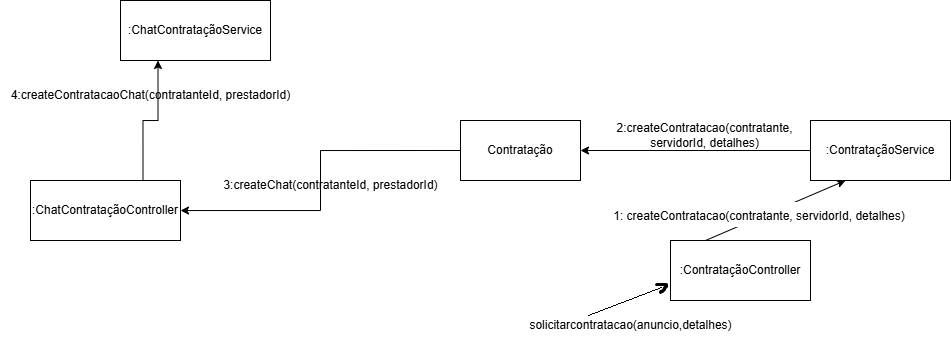

The diagram above was exported from draw.io. Its source (the exported page's mxGraphModel, read from the mxfile embedded in the PNG):
<mxGraphModel dx="1540" dy="405" grid="1" gridSize="10" guides="1" tooltips="1" connect="1" arrows="1" fold="1" page="1" pageScale="1" pageWidth="827" pageHeight="1169" math="0" shadow="0">
  <root>
    <mxCell id="0" />
    <mxCell id="1" parent="0" />
    <mxCell id="kNyuiYO4TecIgT9Q91eP-2" value=":ContrataçãoController" style="rounded=0;whiteSpace=wrap;html=1;" parent="1" vertex="1">
      <mxGeometry x="380" y="260" width="140" height="60" as="geometry" />
    </mxCell>
    <mxCell id="kNyuiYO4TecIgT9Q91eP-3" value=":ContrataçãoService" style="rounded=0;whiteSpace=wrap;html=1;" parent="1" vertex="1">
      <mxGeometry x="520" y="140" width="140" height="60" as="geometry" />
    </mxCell>
    <mxCell id="uCza61zaA-5OAp-RM9fF-3" style="edgeStyle=orthogonalEdgeStyle;rounded=0;orthogonalLoop=1;jettySize=auto;html=1;exitX=0.75;exitY=0;exitDx=0;exitDy=0;entryX=0.25;entryY=1;entryDx=0;entryDy=0;" edge="1" parent="1" source="kNyuiYO4TecIgT9Q91eP-4" target="uCza61zaA-5OAp-RM9fF-2">
      <mxGeometry relative="1" as="geometry" />
    </mxCell>
    <mxCell id="kNyuiYO4TecIgT9Q91eP-4" value=":ChatContrataçãoController" style="rounded=0;whiteSpace=wrap;html=1;" parent="1" vertex="1">
      <mxGeometry x="-260" y="200" width="150" height="60" as="geometry" />
    </mxCell>
    <mxCell id="kNyuiYO4TecIgT9Q91eP-10" value="solicitarcontratacao(anuncio,detalhes)" style="text;html=1;align=center;verticalAlign=middle;resizable=0;points=[];autosize=1;strokeColor=none;fillColor=none;" parent="1" vertex="1">
      <mxGeometry x="225" y="330" width="230" height="30" as="geometry" />
    </mxCell>
    <mxCell id="kNyuiYO4TecIgT9Q91eP-11" value="" style="endArrow=classic;html=1;rounded=0;exitX=0.25;exitY=0;exitDx=0;exitDy=0;entryX=0.25;entryY=1;entryDx=0;entryDy=0;" parent="1" source="kNyuiYO4TecIgT9Q91eP-2" target="kNyuiYO4TecIgT9Q91eP-3" edge="1">
      <mxGeometry width="50" height="50" relative="1" as="geometry">
        <mxPoint x="390" y="440" as="sourcePoint" />
        <mxPoint x="440" y="390" as="targetPoint" />
      </mxGeometry>
    </mxCell>
    <mxCell id="kNyuiYO4TecIgT9Q91eP-12" value="1: createContratacao(contratante, servidorId, detalhes)" style="text;html=1;align=center;verticalAlign=middle;whiteSpace=wrap;rounded=0;" parent="1" vertex="1">
      <mxGeometry x="90" y="220" width="360" height="30" as="geometry" />
    </mxCell>
    <mxCell id="kNyuiYO4TecIgT9Q91eP-14" value="3:createChat(contratanteId, prestadorId)" style="text;html=1;align=center;verticalAlign=middle;resizable=0;points=[];autosize=1;strokeColor=none;fillColor=none;" parent="1" vertex="1">
      <mxGeometry x="-80" y="190" width="240" height="30" as="geometry" />
    </mxCell>
    <mxCell id="uCza61zaA-5OAp-RM9fF-1" style="edgeStyle=orthogonalEdgeStyle;rounded=0;orthogonalLoop=1;jettySize=auto;html=1;exitX=0;exitY=0.5;exitDx=0;exitDy=0;" edge="1" parent="1" source="kNyuiYO4TecIgT9Q91eP-16" target="kNyuiYO4TecIgT9Q91eP-4">
      <mxGeometry relative="1" as="geometry" />
    </mxCell>
    <mxCell id="kNyuiYO4TecIgT9Q91eP-16" value="Contratação" style="rounded=0;whiteSpace=wrap;html=1;" parent="1" vertex="1">
      <mxGeometry x="170" y="140" width="120" height="60" as="geometry" />
    </mxCell>
    <mxCell id="kNyuiYO4TecIgT9Q91eP-17" value="" style="endArrow=classic;html=1;rounded=0;exitX=0;exitY=0.5;exitDx=0;exitDy=0;entryX=1;entryY=0.5;entryDx=0;entryDy=0;" parent="1" source="kNyuiYO4TecIgT9Q91eP-3" target="kNyuiYO4TecIgT9Q91eP-16" edge="1">
      <mxGeometry width="50" height="50" relative="1" as="geometry">
        <mxPoint x="390" y="440" as="sourcePoint" />
        <mxPoint x="440" y="390" as="targetPoint" />
      </mxGeometry>
    </mxCell>
    <mxCell id="kNyuiYO4TecIgT9Q91eP-18" value="2:createContratacao(&lt;span style=&quot;text-wrap-mode: wrap;&quot;&gt;contratante, servidorId, detalhes&lt;/span&gt;)" style="text;html=1;align=center;verticalAlign=middle;resizable=0;points=[];autosize=1;strokeColor=none;fillColor=none;" parent="1" vertex="1">
      <mxGeometry x="259" y="140" width="310" height="30" as="geometry" />
    </mxCell>
    <mxCell id="uCza61zaA-5OAp-RM9fF-2" value=":ChatContrataçãoService" style="rounded=0;whiteSpace=wrap;html=1;" vertex="1" parent="1">
      <mxGeometry x="-170" y="20" width="150" height="60" as="geometry" />
    </mxCell>
    <mxCell id="uCza61zaA-5OAp-RM9fF-4" value="4:createContratacaoChat(contratanteId, prestadorId)" style="text;html=1;align=center;verticalAlign=middle;resizable=0;points=[];autosize=1;strokeColor=none;fillColor=none;" vertex="1" parent="1">
      <mxGeometry x="-290" y="100" width="300" height="30" as="geometry" />
    </mxCell>
  </root>
</mxGraphModel>